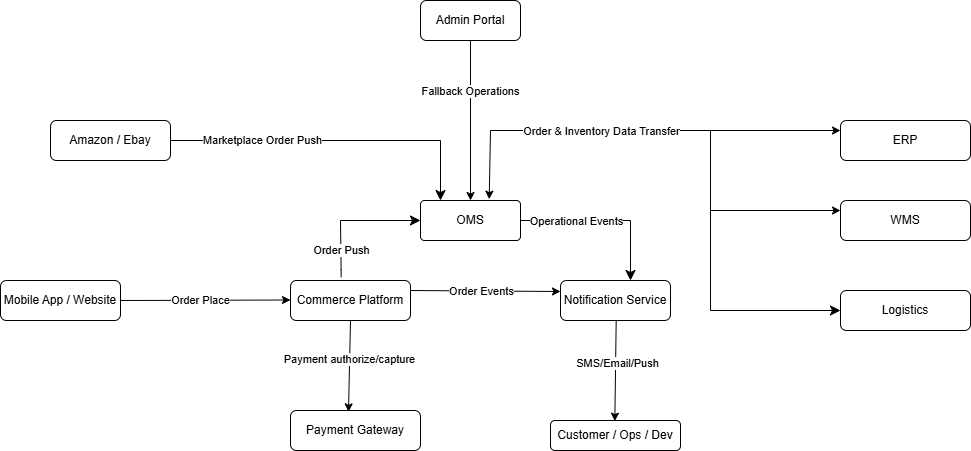

The diagram above was exported from draw.io. Its source (the exported page's mxGraphModel, read from the mxfile embedded in the PNG):
<mxGraphModel dx="1025" dy="512" grid="1" gridSize="10" guides="1" tooltips="1" connect="1" arrows="1" fold="1" page="1" pageScale="1" pageWidth="827" pageHeight="1169" math="0" shadow="0">
  <root>
    <mxCell id="0" />
    <mxCell id="1" parent="0" />
    <mxCell id="41ZGbLdME3ZrfV3ubx7J-32" parent="1" style="rounded=1;arcSize=10;whiteSpace=wrap;html=1;align=center;" value="OMS" vertex="1">
      <mxGeometry height="40" width="100" x="460" y="230" as="geometry" />
    </mxCell>
    <mxCell id="41ZGbLdME3ZrfV3ubx7J-33" parent="1" style="rounded=1;whiteSpace=wrap;html=1;" value="ERP" vertex="1">
      <mxGeometry height="40" width="130" x="880" y="150" as="geometry" />
    </mxCell>
    <mxCell id="41ZGbLdME3ZrfV3ubx7J-34" parent="1" style="rounded=1;whiteSpace=wrap;html=1;" value="WMS" vertex="1">
      <mxGeometry height="40" width="130" x="880" y="230" as="geometry" />
    </mxCell>
    <mxCell id="41ZGbLdME3ZrfV3ubx7J-35" parent="1" style="rounded=1;whiteSpace=wrap;html=1;" value="Logistics" vertex="1">
      <mxGeometry height="40" width="130" x="880" y="320" as="geometry" />
    </mxCell>
    <mxCell id="41ZGbLdME3ZrfV3ubx7J-40" parent="1" style="rounded=1;whiteSpace=wrap;html=1;" value="Payment Gateway" vertex="1">
      <mxGeometry height="40" width="130" x="330" y="440" as="geometry" />
    </mxCell>
    <mxCell id="41ZGbLdME3ZrfV3ubx7J-44" parent="1" style="rounded=1;whiteSpace=wrap;html=1;" value="Admin Portal" vertex="1">
      <mxGeometry height="40" width="100" x="460" y="30" as="geometry" />
    </mxCell>
    <mxCell id="41ZGbLdME3ZrfV3ubx7J-28" parent="1" style="rounded=1;whiteSpace=wrap;html=1;" value="Amazon / Ebay" vertex="1">
      <mxGeometry height="40" width="120" x="90" y="150" as="geometry" />
    </mxCell>
    <mxCell id="41ZGbLdME3ZrfV3ubx7J-29" parent="1" style="rounded=1;whiteSpace=wrap;html=1;" value="Mobile App / Website" vertex="1">
      <mxGeometry height="40" width="120" x="40" y="310" as="geometry" />
    </mxCell>
    <mxCell id="41ZGbLdME3ZrfV3ubx7J-73" parent="1" style="rounded=1;whiteSpace=wrap;html=1;" value="Commerce Platform" vertex="1">
      <mxGeometry height="40" width="120" x="330" y="310" as="geometry" />
    </mxCell>
    <mxCell id="41ZGbLdME3ZrfV3ubx7J-90" edge="1" parent="1" style="edgeStyle=segmentEdgeStyle;endArrow=classic;html=1;curved=0;rounded=0;endSize=8;startSize=8;entryX=0.5;entryY=0;entryDx=0;entryDy=0;" value="">
      <mxGeometry height="50" relative="1" width="50" as="geometry">
        <mxPoint x="210" y="170" as="sourcePoint" />
        <mxPoint x="480" y="230" as="targetPoint" />
      </mxGeometry>
    </mxCell>
    <mxCell id="41ZGbLdME3ZrfV3ubx7J-92" connectable="0" parent="41ZGbLdME3ZrfV3ubx7J-90" style="edgeLabel;html=1;align=center;verticalAlign=middle;resizable=0;points=[];" value="Marketplace Order Push" vertex="1">
      <mxGeometry relative="1" x="-0.4465" y="1" as="geometry">
        <mxPoint as="offset" />
      </mxGeometry>
    </mxCell>
    <mxCell id="41ZGbLdME3ZrfV3ubx7J-103" edge="1" parent="1" source="41ZGbLdME3ZrfV3ubx7J-29" style="endArrow=classic;html=1;rounded=0;exitX=1;exitY=0.5;exitDx=0;exitDy=0;" value="">
      <mxGeometry height="50" relative="1" width="50" as="geometry">
        <mxPoint x="240" y="330" as="sourcePoint" />
        <mxPoint x="330" y="329.5" as="targetPoint" />
      </mxGeometry>
    </mxCell>
    <mxCell id="41ZGbLdME3ZrfV3ubx7J-104" connectable="0" parent="41ZGbLdME3ZrfV3ubx7J-103" style="edgeLabel;html=1;align=center;verticalAlign=middle;resizable=0;points=[];" value="Order Place" vertex="1">
      <mxGeometry relative="1" x="-0.2" as="geometry">
        <mxPoint x="12" as="offset" />
      </mxGeometry>
    </mxCell>
    <mxCell id="41ZGbLdME3ZrfV3ubx7J-108" edge="1" parent="1" source="41ZGbLdME3ZrfV3ubx7J-73" style="edgeStyle=segmentEdgeStyle;endArrow=classic;html=1;curved=0;rounded=0;endSize=8;startSize=8;exitX=0.422;exitY=-0.083;exitDx=0;exitDy=0;exitPerimeter=0;" value="">
      <mxGeometry height="50" relative="1" width="50" as="geometry">
        <Array as="points">
          <mxPoint x="381" y="299" />
          <mxPoint x="380" y="250" />
        </Array>
        <mxPoint x="381.28" y="298.67999999999995" as="sourcePoint" />
        <mxPoint x="460" y="250" as="targetPoint" />
      </mxGeometry>
    </mxCell>
    <mxCell id="41ZGbLdME3ZrfV3ubx7J-109" connectable="0" parent="41ZGbLdME3ZrfV3ubx7J-108" style="edgeLabel;html=1;align=center;verticalAlign=middle;resizable=0;points=[];" value="Order Push" vertex="1">
      <mxGeometry relative="1" x="-0.6039" y="4" as="geometry">
        <mxPoint x="4" as="offset" />
      </mxGeometry>
    </mxCell>
    <mxCell id="41ZGbLdME3ZrfV3ubx7J-111" parent="1" style="rounded=1;whiteSpace=wrap;html=1;" value="Notification Service" vertex="1">
      <mxGeometry height="40" width="110" x="600" y="310" as="geometry" />
    </mxCell>
    <mxCell id="41ZGbLdME3ZrfV3ubx7J-112" edge="1" parent="1" style="endArrow=classic;html=1;rounded=0;entryX=0.451;entryY=0.022;entryDx=0;entryDy=0;entryPerimeter=0;" value="">
      <mxGeometry height="50" relative="1" width="50" as="geometry">
        <mxPoint x="655.69" y="350" as="sourcePoint" />
        <mxPoint x="654.3200000000002" y="450.65999999999997" as="targetPoint" />
      </mxGeometry>
    </mxCell>
    <mxCell id="41ZGbLdME3ZrfV3ubx7J-114" connectable="0" parent="41ZGbLdME3ZrfV3ubx7J-112" style="edgeLabel;html=1;align=center;verticalAlign=middle;resizable=0;points=[];" value="SMS/Email/Push" vertex="1">
      <mxGeometry relative="1" x="-0.1728" y="1" as="geometry">
        <mxPoint as="offset" />
      </mxGeometry>
    </mxCell>
    <mxCell id="41ZGbLdME3ZrfV3ubx7J-113" parent="1" style="rounded=1;whiteSpace=wrap;html=1;" value="Customer / Ops / Dev" vertex="1">
      <mxGeometry height="30" width="130" x="590" y="450" as="geometry" />
    </mxCell>
    <mxCell id="rnyhioSIpnjNEwuznegt-2" edge="1" parent="1" style="endArrow=classic;html=1;rounded=0;" value="">
      <mxGeometry height="50" relative="1" width="50" as="geometry">
        <mxPoint x="450" y="320" as="sourcePoint" />
        <mxPoint x="600" y="321" as="targetPoint" />
      </mxGeometry>
    </mxCell>
    <mxCell id="rnyhioSIpnjNEwuznegt-7" connectable="0" parent="rnyhioSIpnjNEwuznegt-2" style="edgeLabel;html=1;align=center;verticalAlign=middle;resizable=0;points=[];" value="Order Events" vertex="1">
      <mxGeometry relative="1" x="-0.3" y="1" as="geometry">
        <mxPoint x="17" y="1" as="offset" />
      </mxGeometry>
    </mxCell>
    <mxCell id="rnyhioSIpnjNEwuznegt-5" edge="1" parent="1" source="41ZGbLdME3ZrfV3ubx7J-73" style="endArrow=classic;html=1;rounded=0;entryX=0.446;entryY=0.033;entryDx=0;entryDy=0;exitX=0.5;exitY=1;exitDx=0;exitDy=0;entryPerimeter=0;" target="41ZGbLdME3ZrfV3ubx7J-40" value="">
      <mxGeometry height="50" relative="1" width="50" as="geometry">
        <mxPoint x="390" y="360" as="sourcePoint" />
        <mxPoint x="440" y="310" as="targetPoint" />
      </mxGeometry>
    </mxCell>
    <mxCell id="rnyhioSIpnjNEwuznegt-6" connectable="0" parent="rnyhioSIpnjNEwuznegt-5" style="edgeLabel;html=1;align=center;verticalAlign=middle;resizable=0;points=[];" value="Payment authorize/capture" vertex="1">
      <mxGeometry relative="1" x="-0.1526" y="-1" as="geometry">
        <mxPoint as="offset" />
      </mxGeometry>
    </mxCell>
    <mxCell id="rnyhioSIpnjNEwuznegt-8" edge="1" parent="1" source="41ZGbLdME3ZrfV3ubx7J-32" style="edgeStyle=segmentEdgeStyle;endArrow=classic;html=1;curved=0;rounded=0;endSize=8;startSize=8;exitX=1;exitY=0.5;exitDx=0;exitDy=0;" value="">
      <mxGeometry height="50" relative="1" width="50" as="geometry">
        <mxPoint x="580" y="250" as="sourcePoint" />
        <mxPoint x="670" y="310" as="targetPoint" />
      </mxGeometry>
    </mxCell>
    <mxCell id="rnyhioSIpnjNEwuznegt-9" connectable="0" parent="rnyhioSIpnjNEwuznegt-8" style="edgeLabel;html=1;align=center;verticalAlign=middle;resizable=0;points=[];" value="Operational Events" vertex="1">
      <mxGeometry relative="1" x="-0.4667" y="-1" as="geometry">
        <mxPoint x="10" y="-1" as="offset" />
      </mxGeometry>
    </mxCell>
    <mxCell id="rnyhioSIpnjNEwuznegt-14" edge="1" parent="1" style="endArrow=classic;html=1;rounded=0;entryX=0;entryY=0.25;entryDx=0;entryDy=0;" target="41ZGbLdME3ZrfV3ubx7J-33" value="">
      <mxGeometry height="50" relative="1" width="50" as="geometry">
        <mxPoint x="530" y="160" as="sourcePoint" />
        <mxPoint x="600" y="160" as="targetPoint" />
      </mxGeometry>
    </mxCell>
    <mxCell id="rnyhioSIpnjNEwuznegt-18" connectable="0" parent="rnyhioSIpnjNEwuznegt-14" style="edgeLabel;html=1;align=center;verticalAlign=middle;resizable=0;points=[];" value="Order &amp;amp; Inventory Data Transfer" vertex="1">
      <mxGeometry relative="1" x="-0.3714" as="geometry">
        <mxPoint as="offset" />
      </mxGeometry>
    </mxCell>
    <mxCell id="rnyhioSIpnjNEwuznegt-15" edge="1" parent="1" style="edgeStyle=segmentEdgeStyle;endArrow=classic;html=1;curved=0;rounded=0;endSize=8;startSize=8;entryX=0;entryY=0.5;entryDx=0;entryDy=0;" target="41ZGbLdME3ZrfV3ubx7J-35" value="">
      <mxGeometry height="50" relative="1" width="50" as="geometry">
        <Array as="points">
          <mxPoint x="750" y="340" />
        </Array>
        <mxPoint x="750" y="160" as="sourcePoint" />
        <mxPoint x="855.5" y="210" as="targetPoint" />
      </mxGeometry>
    </mxCell>
    <mxCell id="rnyhioSIpnjNEwuznegt-17" edge="1" parent="1" style="endArrow=classic;html=1;rounded=0;entryX=0;entryY=0.25;entryDx=0;entryDy=0;" target="41ZGbLdME3ZrfV3ubx7J-34" value="">
      <mxGeometry height="50" relative="1" width="50" as="geometry">
        <mxPoint x="750" y="240" as="sourcePoint" />
        <mxPoint x="850" y="240" as="targetPoint" />
      </mxGeometry>
    </mxCell>
    <mxCell id="rnyhioSIpnjNEwuznegt-22" edge="1" parent="1" style="endArrow=classic;html=1;rounded=0;entryX=0.5;entryY=0;entryDx=0;entryDy=0;" target="41ZGbLdME3ZrfV3ubx7J-32" value="">
      <mxGeometry height="50" relative="1" width="50" as="geometry">
        <mxPoint x="510" y="70" as="sourcePoint" />
        <mxPoint x="520" y="110" as="targetPoint" />
      </mxGeometry>
    </mxCell>
    <mxCell id="rnyhioSIpnjNEwuznegt-23" connectable="0" parent="rnyhioSIpnjNEwuznegt-22" style="edgeLabel;html=1;align=center;verticalAlign=middle;resizable=0;points=[];" value="Fallback Operations" vertex="1">
      <mxGeometry relative="1" x="-0.3792" y="-1" as="geometry">
        <mxPoint as="offset" />
      </mxGeometry>
    </mxCell>
    <mxCell id="rnyhioSIpnjNEwuznegt-24" edge="1" parent="1" style="endArrow=classic;html=1;rounded=0;entryX=0.687;entryY=-0.033;entryDx=0;entryDy=0;entryPerimeter=0;" target="41ZGbLdME3ZrfV3ubx7J-32" value="">
      <mxGeometry height="50" relative="1" width="50" as="geometry">
        <mxPoint x="530" y="160" as="sourcePoint" />
        <mxPoint x="530" y="210" as="targetPoint" />
      </mxGeometry>
    </mxCell>
  </root>
</mxGraphModel>